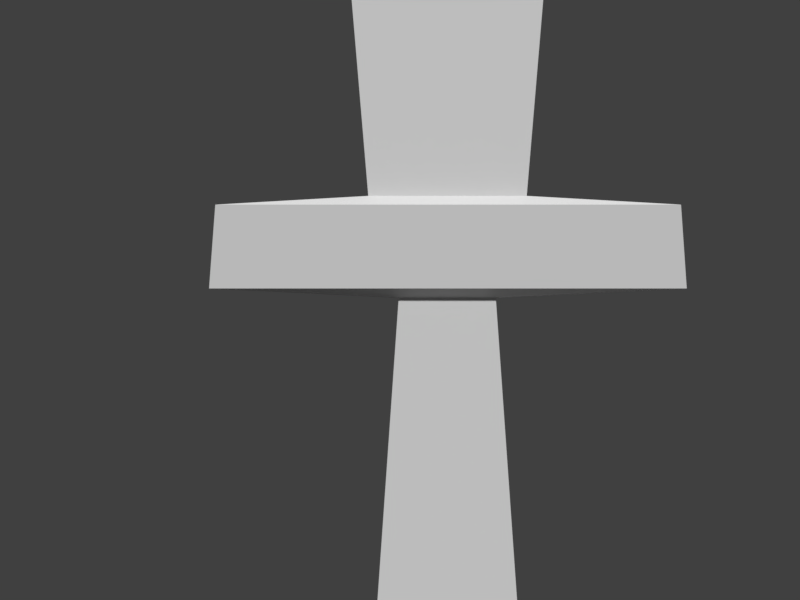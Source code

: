 # Source: woodensword.blend  (saved by Blender 2.79.0; exported with 4.5.12 LTS)
import bpy
from mathutils import Matrix  # noqa: F401  (used for matrix-valued properties, if any)

bpy.ops.wm.read_factory_settings(use_empty=True)
scene = bpy.context.scene
scene.name = 'Scene'

# ---- collections
col_collection_1 = bpy.data.collections.new('Collection 1'); scene.collection.children.link(col_collection_1)

# ---- materials (node trees are filled in below, after node groups)
mat_material_001 = bpy.data.materials.new('Material.001')
mat_material_001.alpha_threshold = 0.0
mat_material_001.use_transparent_shadow = False
mat_material_001.roughness = 0.5

# ---- material node trees

# ---- world
world_world = bpy.data.worlds.new('World'); scene.world = world_world
world_world.color = (0.05088, 0.05088, 0.05088)
world_world.use_sun_shadow = False
world_world.sun_shadow_jitter_overblur = 0.0
world_world.cycles.sampling_method = 'MANUAL'

# ---- cameras
cam_camera = bpy.data.cameras.new('Camera')
cam_camera.clip_end = 100.0
cam_camera.lens = 35.0
cam_camera.sensor_width = 32.0
cam_camera.sensor_height = 18.0
cam_camera.display_size = 2.0
cam_camera.dof.focus_distance = 0.0
cam_camera.dof.aperture_fstop = 128.0
cam_camera.dof.aperture_blades = 6

# ---- meshes
me_cube_004 = bpy.data.meshes.new('Cube.004')
me_cube_004.from_pydata([(0.0, -0.7191, 2.366), (0.0, -1.0, 2.366), (0.6, -1.0, 2.366), (0.6, -0.7191, 2.366), (0.09348, -1.0, -3.3), (0.0, -1.0, 3.3), (0.09348, -0.7191, -3.3), (0.0, -0.7191, 3.3), (0.0, -0.7191, -3.3), (0.0, -0.7191, 3.3), (0.0, -1.0, -3.3), (0.0, -1.0, 3.3), (0.3, -0.7191, -1.168), (0.3, -1.017, -1.168), (0.0, -1.017, -1.168), (0.0, -0.7191, -1.168), (0.1848, -0.7191, -1.554), (0.1848, -1.0, -1.554), (0.0, -1.0, -1.554), (0.0, -0.7191, -1.554), (0.2891, -0.7191, -3.038), (0.2891, -1.0, -3.038), (0.0, -1.0, -3.038), (0.0, -0.7191, -3.038), (0.2607, -0.7191, -3.13), (0.2607, -1.0, -3.13), (0.0, -1.0, -3.13), (0.0, -0.7191, -3.13), (0.2092, -0.7191, -3.215), (0.2092, -1.0, -3.215), (0.0, -1.0, -3.215), (0.0, -0.7191, -3.215), (0.87, -0.664, -1.206), (0.87, -1.062, -1.206), (0.0, -1.062, -1.206), (0.0, -0.664, -1.206), (0.897, -0.664, -1.519), (0.897, -1.045, -1.519), (0.0, -1.045, -1.519), (0.0, -0.664, -1.519), (0.04348, -1.0, -3.322), (0.04348, -0.7191, -3.322), (0.0, -1.0, -3.322), (0.0, -0.7191, -3.322), (0.1595, -0.7191, -3.257), (0.1595, -1.0, -3.257), (0.0, -1.0, -3.257), (0.0, -0.7191, -3.257), (0.2404, -0.7191, -3.172), (0.2404, -1.0, -3.172), (0.0, -1.0, -3.172), (0.0, -0.7191, -3.172), (0.2776, -0.7191, -3.084), (0.2776, -1.0, -3.084), (0.0, -1.0, -3.084), (0.0, -0.7191, -3.084)], [], [(0, 9, 7, 3), (3, 7, 5, 2), (15, 0, 3, 12), (6, 4, 40, 41), (12, 3, 2, 13), (7, 9, 11, 5), (2, 5, 11, 1), (13, 2, 1, 14), (33, 13, 14, 34), (32, 12, 13, 33), (35, 15, 12, 32), (23, 19, 16, 20), (20, 16, 17, 21), (21, 17, 18, 22), (53, 21, 22, 54), (52, 20, 21, 53), (55, 23, 20, 52), (51, 27, 24, 48), (48, 24, 25, 49), (49, 25, 26, 50), (45, 29, 30, 46), (44, 28, 29, 45), (47, 31, 28, 44), (39, 35, 32, 36), (36, 32, 33, 37), (37, 33, 34, 38), (17, 37, 38, 18), (16, 36, 37, 17), (19, 39, 36, 16), (43, 41, 40, 42), (8, 6, 41, 43), (4, 10, 42, 40), (8, 47, 44, 6), (6, 44, 45, 4), (4, 45, 46, 10), (29, 49, 50, 30), (28, 48, 49, 29), (31, 51, 48, 28), (27, 55, 52, 24), (24, 52, 53, 25), (25, 53, 54, 26)])
_uv = me_cube_004.uv_layers.new(name='UVMap')
_uv.uv.foreach_set('vector', [0.1718, 0.8754, 0.1019, 1.0, 0.102, 0.9971, 0.1005, 0.8574, 0.1005, 0.8574, 0.102, 0.9971, 0.05519, 0.9918, 0.07231, 0.8557, 0.1525, 0.3907, 0.1718, 0.8754, 0.1005, 0.8574, 0.1197, 0.3936, 0.1217, 0.0291, 0.05726, 0.04088, 0.05227, 0.02969, 0.1233, 0.01436, 0.1197, 0.3936, 0.1005, 0.8574, 0.07231, 0.8557, 0.09469, 0.393, 0.102, 0.9971, 0.1019, 1.0, 0.05519, 0.9918, 0.05519, 0.9918, 0.07231, 0.8557, 0.05519, 0.9918, 0.05519, 0.9918, 4.144e-05, 0.8662, 0.09469, 0.393, 0.07231, 0.8557, 4.144e-05, 0.8662, 0.06248, 0.388, 0.1047, 0.3846, 0.09469, 0.393, 0.06248, 0.388, 0.07154, 0.3844, 0.1096, 0.3847, 0.1197, 0.3936, 0.09469, 0.393, 0.1047, 0.3846, 0.1437, 0.3855, 0.1525, 0.3907, 0.1197, 0.3936, 0.1096, 0.3847, 0.1718, 0.09037, 0.1494, 0.3631, 0.123, 0.3603, 0.1192, 0.09287, 0.1192, 0.09287, 0.123, 0.3603, 0.09169, 0.361, 0.07182, 0.09635, 0.07182, 0.09635, 0.09169, 0.361, 0.06604, 0.3653, 0.02057, 0.1002, 0.07122, 0.08968, 0.07182, 0.09635, 0.02057, 0.1002, 0.02023, 0.08745, 0.1186, 0.08561, 0.1192, 0.09287, 0.07182, 0.09635, 0.07122, 0.08968, 0.1711, 0.07557, 0.1718, 0.09037, 0.1192, 0.09287, 0.1186, 0.08561, 0.164, 0.04649, 0.1685, 0.06067, 0.1184, 0.07772, 0.1183, 0.06974, 0.1183, 0.06974, 0.1184, 0.07772, 0.07018, 0.08251, 0.06888, 0.0754, 0.06888, 0.0754, 0.07018, 0.08251, 0.02129, 0.0746, 0.02366, 0.06236, 0.06274, 0.05595, 0.06666, 0.06707, 0.02748, 0.0502, 0.03281, 0.03818, 0.1203, 0.04715, 0.1189, 0.06019, 0.06666, 0.06707, 0.06274, 0.05595, 0.1484, 0.01919, 0.1574, 0.0326, 0.1189, 0.06019, 0.1203, 0.04715, 0.1413, 0.3675, 0.1437, 0.3855, 0.1096, 0.3847, 0.1093, 0.3769, 0.1093, 0.3769, 0.1096, 0.3847, 0.1047, 0.3846, 0.1049, 0.3769, 0.1049, 0.3769, 0.1047, 0.3846, 0.07154, 0.3844, 0.07417, 0.3683, 0.09169, 0.361, 0.1049, 0.3769, 0.07417, 0.3683, 0.06604, 0.3653, 0.123, 0.3603, 0.1093, 0.3769, 0.1049, 0.3769, 0.09169, 0.361, 0.1494, 0.3631, 0.1413, 0.3675, 0.1093, 0.3769, 0.123, 0.3603, 0.1258, 4.144e-05, 0.1233, 0.01436, 0.05227, 0.02969, 0.04662, 0.02009, 0.1365, 0.006635, 0.1217, 0.0291, 0.1233, 0.01436, 0.1258, 4.144e-05, 0.05726, 0.04088, 0.04005, 0.02654, 0.04662, 0.02009, 0.05227, 0.02969, 0.1365, 0.006635, 0.1484, 0.01919, 0.1203, 0.04715, 0.1217, 0.0291, 0.1217, 0.0291, 0.1203, 0.04715, 0.06274, 0.05595, 0.05726, 0.04088, 0.05726, 0.04088, 0.06274, 0.05595, 0.03281, 0.03818, 0.04005, 0.02654, 0.06666, 0.06707, 0.06888, 0.0754, 0.02366, 0.06236, 0.02748, 0.0502, 0.1189, 0.06019, 0.1183, 0.06974, 0.06888, 0.0754, 0.06666, 0.06707, 0.1574, 0.0326, 0.164, 0.04649, 0.1183, 0.06974, 0.1189, 0.06019, 0.1685, 0.06067, 0.1711, 0.07557, 0.1186, 0.08561, 0.1184, 0.07772, 0.1184, 0.07772, 0.1186, 0.08561, 0.07122, 0.08968, 0.07018, 0.08251, 0.07018, 0.08251, 0.07122, 0.08968, 0.02023, 0.08745, 0.02129, 0.0746])
me_cube_004.materials.append(mat_material_001)
me_cube_004.use_remesh_preserve_volume = False
me_cube_004.use_remesh_preserve_attributes = False
me_cube_004.use_mirror_vertex_groups = False
me_cube_004.update()

# ---- objects
ob_camera = bpy.data.objects.new('Camera', cam_camera)
ob_cube = bpy.data.objects.new('Cube', me_cube_004)

# ---- transforms, parenting, visibility, modifiers, constraints
ob_camera.location = (-0.1799, -4.331, -1.563)
ob_camera.rotation_euler = (1.571, -0.0, -0.0)
ob_camera.lineart.crease_threshold = 0.0
ob_cube.location = (0.0, 0.0, 0.0)
ob_cube.lineart.crease_threshold = 0.0
_m = ob_cube.modifiers.new('Mirror', 'MIRROR')
_m.use_clip = True

# ---- collection membership
col_collection_1.objects.link(ob_camera)
col_collection_1.objects.link(ob_cube)

# ---- scene / render settings (as saved in the file)
scene.camera = ob_camera
scene.frame_start = 1; scene.frame_end = 250; scene.frame_set(0)
scene.render.engine = 'BLENDER_EEVEE_NEXT'
scene.render.resolution_x = 1440
scene.render.pixel_aspect_x = 4.0
scene.render.pixel_aspect_y = 3.0
scene.render.fps = 25
scene.render.dither_intensity = 0.0
scene.cycles.use_denoising = False
scene.cycles.samples = 128
scene.cycles.sampling_pattern = 'TABULATED_SOBOL'
scene.cycles.use_adaptive_sampling = False
scene.cycles.use_light_tree = False
scene.cycles.blur_glossy = 0.0
scene.cycles.sample_clamp_indirect = 0.0
scene.view_settings.view_transform = 'Standard'
bpy.context.view_layer.update()

# ---- added for rendering (the .blend has no usable light): sun
light_auto_sun = bpy.data.lights.new('AutoSun', 'SUN')
light_auto_sun.energy = 3.0
light_auto_sun.angle = 0.0523599
ob_auto_sun = bpy.data.objects.new('AutoSun', light_auto_sun)
scene.collection.objects.link(ob_auto_sun)
ob_auto_sun.rotation_euler = (0.872665, 0.174533, 0.523599)
bpy.context.view_layer.update()

